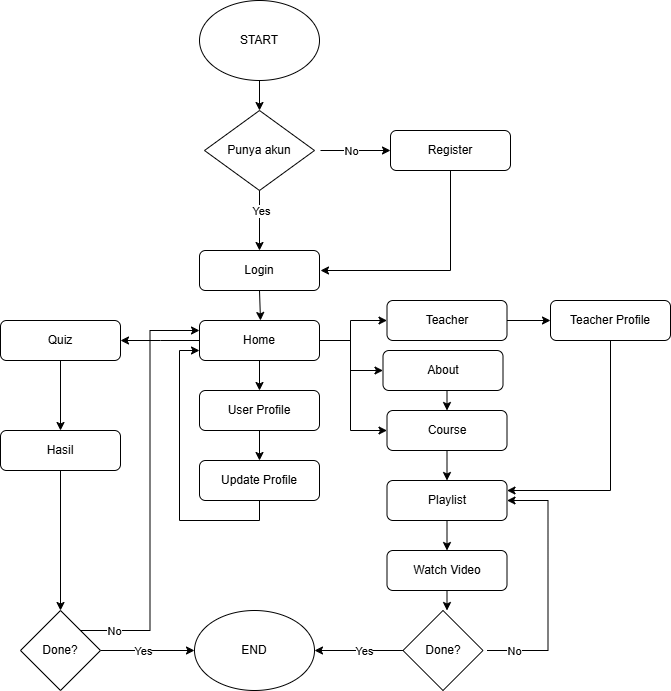

The diagram above was exported from draw.io. Its source (the exported page's mxGraphModel, read from the mxfile embedded in the PNG):
<mxGraphModel dx="1290" dy="557" grid="1" gridSize="10" guides="1" tooltips="1" connect="1" arrows="1" fold="1" page="1" pageScale="1" pageWidth="827" pageHeight="1169" math="0" shadow="0">
  <root>
    <mxCell id="WIyWlLk6GJQsqaUBKTNV-0" />
    <mxCell id="WIyWlLk6GJQsqaUBKTNV-1" parent="WIyWlLk6GJQsqaUBKTNV-0" />
    <mxCell id="v_XrKQqh2ISb6WwBTG4--0" value="START" style="ellipse;whiteSpace=wrap;html=1;" parent="WIyWlLk6GJQsqaUBKTNV-1" vertex="1">
      <mxGeometry x="299" y="50" width="120" height="80" as="geometry" />
    </mxCell>
    <mxCell id="GrrUtHPNcLgzee1q_JAk-2" value="Login" style="rounded=1;whiteSpace=wrap;html=1;fontSize=12;glass=0;strokeWidth=1;shadow=0;" vertex="1" parent="WIyWlLk6GJQsqaUBKTNV-1">
      <mxGeometry x="299" y="300" width="120" height="40" as="geometry" />
    </mxCell>
    <mxCell id="GrrUtHPNcLgzee1q_JAk-7" value="Punya akun" style="rhombus;whiteSpace=wrap;html=1;" vertex="1" parent="WIyWlLk6GJQsqaUBKTNV-1">
      <mxGeometry x="304" y="160" width="110" height="80" as="geometry" />
    </mxCell>
    <mxCell id="GrrUtHPNcLgzee1q_JAk-8" value="" style="endArrow=classic;html=1;rounded=0;exitX=0.5;exitY=1;exitDx=0;exitDy=0;" edge="1" parent="WIyWlLk6GJQsqaUBKTNV-1" source="v_XrKQqh2ISb6WwBTG4--0" target="GrrUtHPNcLgzee1q_JAk-7">
      <mxGeometry width="50" height="50" relative="1" as="geometry">
        <mxPoint x="210" y="280" as="sourcePoint" />
        <mxPoint x="260" y="230" as="targetPoint" />
      </mxGeometry>
    </mxCell>
    <mxCell id="GrrUtHPNcLgzee1q_JAk-9" value="" style="endArrow=classic;html=1;rounded=0;" edge="1" parent="WIyWlLk6GJQsqaUBKTNV-1">
      <mxGeometry width="50" height="50" relative="1" as="geometry">
        <mxPoint x="420" y="200" as="sourcePoint" />
        <mxPoint x="490" y="200" as="targetPoint" />
        <Array as="points">
          <mxPoint x="450" y="200" />
        </Array>
      </mxGeometry>
    </mxCell>
    <mxCell id="GrrUtHPNcLgzee1q_JAk-10" value="No" style="edgeLabel;html=1;align=center;verticalAlign=middle;resizable=0;points=[];" vertex="1" connectable="0" parent="GrrUtHPNcLgzee1q_JAk-9">
      <mxGeometry x="-0.2494" y="-3" relative="1" as="geometry">
        <mxPoint x="4" y="-3" as="offset" />
      </mxGeometry>
    </mxCell>
    <mxCell id="GrrUtHPNcLgzee1q_JAk-11" value="" style="endArrow=classic;html=1;rounded=0;exitX=0.5;exitY=1;exitDx=0;exitDy=0;entryX=0.5;entryY=0;entryDx=0;entryDy=0;" edge="1" parent="WIyWlLk6GJQsqaUBKTNV-1">
      <mxGeometry width="50" height="50" relative="1" as="geometry">
        <mxPoint x="359" y="240" as="sourcePoint" />
        <mxPoint x="359" y="300" as="targetPoint" />
        <Array as="points" />
      </mxGeometry>
    </mxCell>
    <mxCell id="GrrUtHPNcLgzee1q_JAk-12" value="Yes" style="edgeLabel;html=1;align=center;verticalAlign=middle;resizable=0;points=[];" vertex="1" connectable="0" parent="GrrUtHPNcLgzee1q_JAk-11">
      <mxGeometry x="-0.2494" y="-3" relative="1" as="geometry">
        <mxPoint x="4" y="-3" as="offset" />
      </mxGeometry>
    </mxCell>
    <mxCell id="GrrUtHPNcLgzee1q_JAk-15" value="Register" style="rounded=1;whiteSpace=wrap;html=1;fontSize=12;glass=0;strokeWidth=1;shadow=0;" vertex="1" parent="WIyWlLk6GJQsqaUBKTNV-1">
      <mxGeometry x="490" y="180" width="120" height="40" as="geometry" />
    </mxCell>
    <mxCell id="GrrUtHPNcLgzee1q_JAk-16" value="" style="endArrow=classic;html=1;rounded=0;exitX=0.5;exitY=1;exitDx=0;exitDy=0;" edge="1" parent="WIyWlLk6GJQsqaUBKTNV-1" source="GrrUtHPNcLgzee1q_JAk-15">
      <mxGeometry width="50" height="50" relative="1" as="geometry">
        <mxPoint x="520" y="300" as="sourcePoint" />
        <mxPoint x="420" y="320" as="targetPoint" />
        <Array as="points">
          <mxPoint x="550" y="320" />
        </Array>
      </mxGeometry>
    </mxCell>
    <mxCell id="GrrUtHPNcLgzee1q_JAk-17" value="" style="endArrow=classic;html=1;rounded=0;exitX=0.5;exitY=1;exitDx=0;exitDy=0;" edge="1" parent="WIyWlLk6GJQsqaUBKTNV-1" source="GrrUtHPNcLgzee1q_JAk-2">
      <mxGeometry width="50" height="50" relative="1" as="geometry">
        <mxPoint x="350" y="430" as="sourcePoint" />
        <mxPoint x="360" y="370" as="targetPoint" />
      </mxGeometry>
    </mxCell>
    <mxCell id="GrrUtHPNcLgzee1q_JAk-58" style="edgeStyle=orthogonalEdgeStyle;rounded=0;orthogonalLoop=1;jettySize=auto;html=1;exitX=1;exitY=0.5;exitDx=0;exitDy=0;entryX=0;entryY=0.5;entryDx=0;entryDy=0;" edge="1" parent="WIyWlLk6GJQsqaUBKTNV-1" source="GrrUtHPNcLgzee1q_JAk-18" target="GrrUtHPNcLgzee1q_JAk-56">
      <mxGeometry relative="1" as="geometry">
        <mxPoint x="480" y="370" as="targetPoint" />
        <Array as="points">
          <mxPoint x="450" y="390" />
          <mxPoint x="450" y="420" />
        </Array>
      </mxGeometry>
    </mxCell>
    <mxCell id="GrrUtHPNcLgzee1q_JAk-61" style="edgeStyle=orthogonalEdgeStyle;rounded=0;orthogonalLoop=1;jettySize=auto;html=1;exitX=1;exitY=0.5;exitDx=0;exitDy=0;entryX=0;entryY=0.5;entryDx=0;entryDy=0;" edge="1" parent="WIyWlLk6GJQsqaUBKTNV-1" source="GrrUtHPNcLgzee1q_JAk-18" target="GrrUtHPNcLgzee1q_JAk-60">
      <mxGeometry relative="1" as="geometry">
        <Array as="points">
          <mxPoint x="450" y="390" />
          <mxPoint x="450" y="370" />
        </Array>
      </mxGeometry>
    </mxCell>
    <mxCell id="GrrUtHPNcLgzee1q_JAk-71" style="edgeStyle=orthogonalEdgeStyle;rounded=0;orthogonalLoop=1;jettySize=auto;html=1;exitX=0.5;exitY=1;exitDx=0;exitDy=0;entryX=0.5;entryY=0;entryDx=0;entryDy=0;" edge="1" parent="WIyWlLk6GJQsqaUBKTNV-1" source="GrrUtHPNcLgzee1q_JAk-18" target="GrrUtHPNcLgzee1q_JAk-69">
      <mxGeometry relative="1" as="geometry" />
    </mxCell>
    <mxCell id="GrrUtHPNcLgzee1q_JAk-18" value="Home" style="rounded=1;whiteSpace=wrap;html=1;fontSize=12;glass=0;strokeWidth=1;shadow=0;" vertex="1" parent="WIyWlLk6GJQsqaUBKTNV-1">
      <mxGeometry x="299" y="370" width="120" height="40" as="geometry" />
    </mxCell>
    <mxCell id="GrrUtHPNcLgzee1q_JAk-19" value="" style="endArrow=classic;html=1;rounded=0;exitX=0;exitY=0.5;exitDx=0;exitDy=0;entryX=1;entryY=0.5;entryDx=0;entryDy=0;" edge="1" parent="WIyWlLk6GJQsqaUBKTNV-1" source="GrrUtHPNcLgzee1q_JAk-18" target="GrrUtHPNcLgzee1q_JAk-21">
      <mxGeometry width="50" height="50" relative="1" as="geometry">
        <mxPoint x="180" y="400" as="sourcePoint" />
        <mxPoint x="220" y="390" as="targetPoint" />
        <Array as="points">
          <mxPoint x="260" y="390" />
        </Array>
      </mxGeometry>
    </mxCell>
    <mxCell id="GrrUtHPNcLgzee1q_JAk-50" style="edgeStyle=orthogonalEdgeStyle;rounded=0;orthogonalLoop=1;jettySize=auto;html=1;exitX=0.5;exitY=1;exitDx=0;exitDy=0;entryX=0.5;entryY=0;entryDx=0;entryDy=0;" edge="1" parent="WIyWlLk6GJQsqaUBKTNV-1" source="GrrUtHPNcLgzee1q_JAk-21" target="GrrUtHPNcLgzee1q_JAk-47">
      <mxGeometry relative="1" as="geometry" />
    </mxCell>
    <mxCell id="GrrUtHPNcLgzee1q_JAk-21" value="Quiz" style="rounded=1;whiteSpace=wrap;html=1;fontSize=12;glass=0;strokeWidth=1;shadow=0;" vertex="1" parent="WIyWlLk6GJQsqaUBKTNV-1">
      <mxGeometry x="100" y="370" width="120" height="40" as="geometry" />
    </mxCell>
    <mxCell id="GrrUtHPNcLgzee1q_JAk-23" value="Course" style="rounded=1;whiteSpace=wrap;html=1;fontSize=12;glass=0;strokeWidth=1;shadow=0;" vertex="1" parent="WIyWlLk6GJQsqaUBKTNV-1">
      <mxGeometry x="486.5" y="460" width="120" height="40" as="geometry" />
    </mxCell>
    <mxCell id="GrrUtHPNcLgzee1q_JAk-25" value="" style="endArrow=classic;html=1;rounded=0;exitX=1;exitY=0.5;exitDx=0;exitDy=0;entryX=0;entryY=0.5;entryDx=0;entryDy=0;" edge="1" parent="WIyWlLk6GJQsqaUBKTNV-1" source="GrrUtHPNcLgzee1q_JAk-18" target="GrrUtHPNcLgzee1q_JAk-23">
      <mxGeometry width="50" height="50" relative="1" as="geometry">
        <mxPoint x="440" y="470" as="sourcePoint" />
        <mxPoint x="490" y="420" as="targetPoint" />
        <Array as="points">
          <mxPoint x="450" y="390" />
          <mxPoint x="450" y="480" />
        </Array>
      </mxGeometry>
    </mxCell>
    <mxCell id="GrrUtHPNcLgzee1q_JAk-26" value="" style="endArrow=classic;html=1;rounded=0;exitX=0.5;exitY=1;exitDx=0;exitDy=0;" edge="1" parent="WIyWlLk6GJQsqaUBKTNV-1" source="GrrUtHPNcLgzee1q_JAk-23">
      <mxGeometry width="50" height="50" relative="1" as="geometry">
        <mxPoint x="546.5" y="590" as="sourcePoint" />
        <mxPoint x="546.5" y="530" as="targetPoint" />
      </mxGeometry>
    </mxCell>
    <mxCell id="GrrUtHPNcLgzee1q_JAk-27" value="Playlist&lt;span style=&quot;color: rgba(0, 0, 0, 0); font-family: monospace; font-size: 0px; text-align: start; text-wrap-mode: nowrap;&quot;&gt;%3CmxGraphModel%3E%3Croot%3E%3CmxCell%20id%3D%220%22%2F%3E%3CmxCell%20id%3D%221%22%20parent%3D%220%22%2F%3E%3CmxCell%20id%3D%222%22%20value%3D%22Course%22%20style%3D%22rounded%3D1%3BwhiteSpace%3Dwrap%3Bhtml%3D1%3BfontSize%3D12%3Bglass%3D0%3BstrokeWidth%3D1%3Bshadow%3D0%3B%22%20vertex%3D%221%22%20parent%3D%221%22%3E%3CmxGeometry%20x%3D%22480%22%20y%3D%22370%22%20width%3D%22120%22%20height%3D%2240%22%20as%3D%22geometry%22%2F%3E%3C%2FmxCell%3E%3C%2Froot%3E%3C%2FmxGraphModel%3E&lt;/span&gt;" style="rounded=1;whiteSpace=wrap;html=1;fontSize=12;glass=0;strokeWidth=1;shadow=0;" vertex="1" parent="WIyWlLk6GJQsqaUBKTNV-1">
      <mxGeometry x="486.5" y="530" width="120" height="40" as="geometry" />
    </mxCell>
    <mxCell id="GrrUtHPNcLgzee1q_JAk-36" style="edgeStyle=orthogonalEdgeStyle;rounded=0;orthogonalLoop=1;jettySize=auto;html=1;exitX=0.5;exitY=1;exitDx=0;exitDy=0;entryX=0.5;entryY=0;entryDx=0;entryDy=0;" edge="1" parent="WIyWlLk6GJQsqaUBKTNV-1" source="GrrUtHPNcLgzee1q_JAk-28">
      <mxGeometry relative="1" as="geometry">
        <mxPoint x="546.5" y="660" as="targetPoint" />
      </mxGeometry>
    </mxCell>
    <mxCell id="GrrUtHPNcLgzee1q_JAk-28" value="Watch Video" style="rounded=1;whiteSpace=wrap;html=1;fontSize=12;glass=0;strokeWidth=1;shadow=0;" vertex="1" parent="WIyWlLk6GJQsqaUBKTNV-1">
      <mxGeometry x="486.5" y="600" width="120" height="40" as="geometry" />
    </mxCell>
    <mxCell id="GrrUtHPNcLgzee1q_JAk-30" value="" style="endArrow=classic;html=1;rounded=0;entryX=0.5;entryY=0;entryDx=0;entryDy=0;" edge="1" parent="WIyWlLk6GJQsqaUBKTNV-1" source="GrrUtHPNcLgzee1q_JAk-27" target="GrrUtHPNcLgzee1q_JAk-28">
      <mxGeometry width="50" height="50" relative="1" as="geometry">
        <mxPoint x="546.5" y="580" as="sourcePoint" />
        <mxPoint x="556.5" y="540" as="targetPoint" />
        <Array as="points" />
      </mxGeometry>
    </mxCell>
    <mxCell id="GrrUtHPNcLgzee1q_JAk-39" style="edgeStyle=orthogonalEdgeStyle;rounded=0;orthogonalLoop=1;jettySize=auto;html=1;exitX=1;exitY=0.5;exitDx=0;exitDy=0;entryX=1;entryY=0.5;entryDx=0;entryDy=0;" edge="1" parent="WIyWlLk6GJQsqaUBKTNV-1" target="GrrUtHPNcLgzee1q_JAk-27">
      <mxGeometry relative="1" as="geometry">
        <mxPoint x="646.5" y="550" as="targetPoint" />
        <mxPoint x="586.5" y="700.0000000000002" as="sourcePoint" />
        <Array as="points">
          <mxPoint x="647.5" y="700" />
          <mxPoint x="647.5" y="550" />
        </Array>
      </mxGeometry>
    </mxCell>
    <mxCell id="GrrUtHPNcLgzee1q_JAk-40" value="No" style="edgeLabel;html=1;align=center;verticalAlign=middle;resizable=0;points=[];" vertex="1" connectable="0" parent="GrrUtHPNcLgzee1q_JAk-39">
      <mxGeometry x="-0.781" y="-3" relative="1" as="geometry">
        <mxPoint x="-1" y="-3" as="offset" />
      </mxGeometry>
    </mxCell>
    <mxCell id="GrrUtHPNcLgzee1q_JAk-78" style="edgeStyle=orthogonalEdgeStyle;rounded=0;orthogonalLoop=1;jettySize=auto;html=1;exitX=0;exitY=0.5;exitDx=0;exitDy=0;" edge="1" parent="WIyWlLk6GJQsqaUBKTNV-1" source="GrrUtHPNcLgzee1q_JAk-32" target="GrrUtHPNcLgzee1q_JAk-67">
      <mxGeometry relative="1" as="geometry" />
    </mxCell>
    <mxCell id="GrrUtHPNcLgzee1q_JAk-80" value="Yes" style="edgeLabel;html=1;align=center;verticalAlign=middle;resizable=0;points=[];" vertex="1" connectable="0" parent="GrrUtHPNcLgzee1q_JAk-78">
      <mxGeometry x="-0.1083" relative="1" as="geometry">
        <mxPoint as="offset" />
      </mxGeometry>
    </mxCell>
    <mxCell id="GrrUtHPNcLgzee1q_JAk-32" value="Done?" style="rhombus;whiteSpace=wrap;html=1;" vertex="1" parent="WIyWlLk6GJQsqaUBKTNV-1">
      <mxGeometry x="502.5" y="660" width="80" height="80" as="geometry" />
    </mxCell>
    <mxCell id="GrrUtHPNcLgzee1q_JAk-77" style="edgeStyle=orthogonalEdgeStyle;rounded=0;orthogonalLoop=1;jettySize=auto;html=1;exitX=1;exitY=0.5;exitDx=0;exitDy=0;entryX=0;entryY=0.5;entryDx=0;entryDy=0;" edge="1" parent="WIyWlLk6GJQsqaUBKTNV-1" source="GrrUtHPNcLgzee1q_JAk-43" target="GrrUtHPNcLgzee1q_JAk-67">
      <mxGeometry relative="1" as="geometry" />
    </mxCell>
    <mxCell id="GrrUtHPNcLgzee1q_JAk-79" value="Yes" style="edgeLabel;html=1;align=center;verticalAlign=middle;resizable=0;points=[];" vertex="1" connectable="0" parent="GrrUtHPNcLgzee1q_JAk-77">
      <mxGeometry x="-0.1027" y="1" relative="1" as="geometry">
        <mxPoint y="1" as="offset" />
      </mxGeometry>
    </mxCell>
    <mxCell id="GrrUtHPNcLgzee1q_JAk-81" style="edgeStyle=orthogonalEdgeStyle;rounded=0;orthogonalLoop=1;jettySize=auto;html=1;exitX=1;exitY=0;exitDx=0;exitDy=0;entryX=0;entryY=0.25;entryDx=0;entryDy=0;" edge="1" parent="WIyWlLk6GJQsqaUBKTNV-1" source="GrrUtHPNcLgzee1q_JAk-43" target="GrrUtHPNcLgzee1q_JAk-18">
      <mxGeometry relative="1" as="geometry" />
    </mxCell>
    <mxCell id="GrrUtHPNcLgzee1q_JAk-82" value="No" style="edgeLabel;html=1;align=center;verticalAlign=middle;resizable=0;points=[];" vertex="1" connectable="0" parent="GrrUtHPNcLgzee1q_JAk-81">
      <mxGeometry x="-0.8415" y="3" relative="1" as="geometry">
        <mxPoint y="3" as="offset" />
      </mxGeometry>
    </mxCell>
    <mxCell id="GrrUtHPNcLgzee1q_JAk-43" value="Done?" style="rhombus;whiteSpace=wrap;html=1;" vertex="1" parent="WIyWlLk6GJQsqaUBKTNV-1">
      <mxGeometry x="120" y="660" width="80" height="80" as="geometry" />
    </mxCell>
    <mxCell id="GrrUtHPNcLgzee1q_JAk-51" style="edgeStyle=orthogonalEdgeStyle;rounded=0;orthogonalLoop=1;jettySize=auto;html=1;exitX=0.5;exitY=1;exitDx=0;exitDy=0;entryX=0.5;entryY=0;entryDx=0;entryDy=0;" edge="1" parent="WIyWlLk6GJQsqaUBKTNV-1" source="GrrUtHPNcLgzee1q_JAk-47" target="GrrUtHPNcLgzee1q_JAk-43">
      <mxGeometry relative="1" as="geometry" />
    </mxCell>
    <mxCell id="GrrUtHPNcLgzee1q_JAk-47" value="Hasil" style="rounded=1;whiteSpace=wrap;html=1;fontSize=12;glass=0;strokeWidth=1;shadow=0;" vertex="1" parent="WIyWlLk6GJQsqaUBKTNV-1">
      <mxGeometry x="100" y="480" width="120" height="40" as="geometry" />
    </mxCell>
    <mxCell id="GrrUtHPNcLgzee1q_JAk-76" style="edgeStyle=orthogonalEdgeStyle;rounded=0;orthogonalLoop=1;jettySize=auto;html=1;exitX=0.5;exitY=1;exitDx=0;exitDy=0;entryX=0.5;entryY=0;entryDx=0;entryDy=0;" edge="1" parent="WIyWlLk6GJQsqaUBKTNV-1" source="GrrUtHPNcLgzee1q_JAk-56" target="GrrUtHPNcLgzee1q_JAk-23">
      <mxGeometry relative="1" as="geometry" />
    </mxCell>
    <mxCell id="GrrUtHPNcLgzee1q_JAk-56" value="About" style="rounded=1;whiteSpace=wrap;html=1;fontSize=12;glass=0;strokeWidth=1;shadow=0;" vertex="1" parent="WIyWlLk6GJQsqaUBKTNV-1">
      <mxGeometry x="482.5" y="400" width="120" height="40" as="geometry" />
    </mxCell>
    <mxCell id="GrrUtHPNcLgzee1q_JAk-64" style="edgeStyle=orthogonalEdgeStyle;rounded=0;orthogonalLoop=1;jettySize=auto;html=1;exitX=1;exitY=0.5;exitDx=0;exitDy=0;entryX=0;entryY=0.5;entryDx=0;entryDy=0;" edge="1" parent="WIyWlLk6GJQsqaUBKTNV-1" source="GrrUtHPNcLgzee1q_JAk-60" target="GrrUtHPNcLgzee1q_JAk-63">
      <mxGeometry relative="1" as="geometry" />
    </mxCell>
    <mxCell id="GrrUtHPNcLgzee1q_JAk-60" value="Teacher" style="rounded=1;whiteSpace=wrap;html=1;fontSize=12;glass=0;strokeWidth=1;shadow=0;" vertex="1" parent="WIyWlLk6GJQsqaUBKTNV-1">
      <mxGeometry x="486.5" y="350" width="120" height="40" as="geometry" />
    </mxCell>
    <mxCell id="GrrUtHPNcLgzee1q_JAk-66" style="edgeStyle=orthogonalEdgeStyle;rounded=0;orthogonalLoop=1;jettySize=auto;html=1;exitX=0.5;exitY=1;exitDx=0;exitDy=0;entryX=1;entryY=0.25;entryDx=0;entryDy=0;" edge="1" parent="WIyWlLk6GJQsqaUBKTNV-1" source="GrrUtHPNcLgzee1q_JAk-63" target="GrrUtHPNcLgzee1q_JAk-27">
      <mxGeometry relative="1" as="geometry">
        <mxPoint x="710" y="540" as="targetPoint" />
      </mxGeometry>
    </mxCell>
    <mxCell id="GrrUtHPNcLgzee1q_JAk-63" value="Teacher Profile" style="rounded=1;whiteSpace=wrap;html=1;fontSize=12;glass=0;strokeWidth=1;shadow=0;" vertex="1" parent="WIyWlLk6GJQsqaUBKTNV-1">
      <mxGeometry x="650" y="350" width="120" height="40" as="geometry" />
    </mxCell>
    <mxCell id="GrrUtHPNcLgzee1q_JAk-67" value="END" style="ellipse;whiteSpace=wrap;html=1;" vertex="1" parent="WIyWlLk6GJQsqaUBKTNV-1">
      <mxGeometry x="294" y="660" width="120" height="80" as="geometry" />
    </mxCell>
    <mxCell id="GrrUtHPNcLgzee1q_JAk-72" style="edgeStyle=orthogonalEdgeStyle;rounded=0;orthogonalLoop=1;jettySize=auto;html=1;exitX=0.5;exitY=1;exitDx=0;exitDy=0;entryX=0.5;entryY=0;entryDx=0;entryDy=0;" edge="1" parent="WIyWlLk6GJQsqaUBKTNV-1" source="GrrUtHPNcLgzee1q_JAk-69" target="GrrUtHPNcLgzee1q_JAk-70">
      <mxGeometry relative="1" as="geometry" />
    </mxCell>
    <mxCell id="GrrUtHPNcLgzee1q_JAk-69" value="User Profile" style="rounded=1;whiteSpace=wrap;html=1;fontSize=12;glass=0;strokeWidth=1;shadow=0;" vertex="1" parent="WIyWlLk6GJQsqaUBKTNV-1">
      <mxGeometry x="299" y="440" width="120" height="40" as="geometry" />
    </mxCell>
    <mxCell id="GrrUtHPNcLgzee1q_JAk-75" style="edgeStyle=orthogonalEdgeStyle;rounded=0;orthogonalLoop=1;jettySize=auto;html=1;exitX=0.5;exitY=1;exitDx=0;exitDy=0;entryX=0;entryY=0.75;entryDx=0;entryDy=0;" edge="1" parent="WIyWlLk6GJQsqaUBKTNV-1" source="GrrUtHPNcLgzee1q_JAk-70" target="GrrUtHPNcLgzee1q_JAk-18">
      <mxGeometry relative="1" as="geometry" />
    </mxCell>
    <mxCell id="GrrUtHPNcLgzee1q_JAk-70" value="Update Profile" style="rounded=1;whiteSpace=wrap;html=1;fontSize=12;glass=0;strokeWidth=1;shadow=0;" vertex="1" parent="WIyWlLk6GJQsqaUBKTNV-1">
      <mxGeometry x="299" y="510" width="120" height="40" as="geometry" />
    </mxCell>
  </root>
</mxGraphModel>